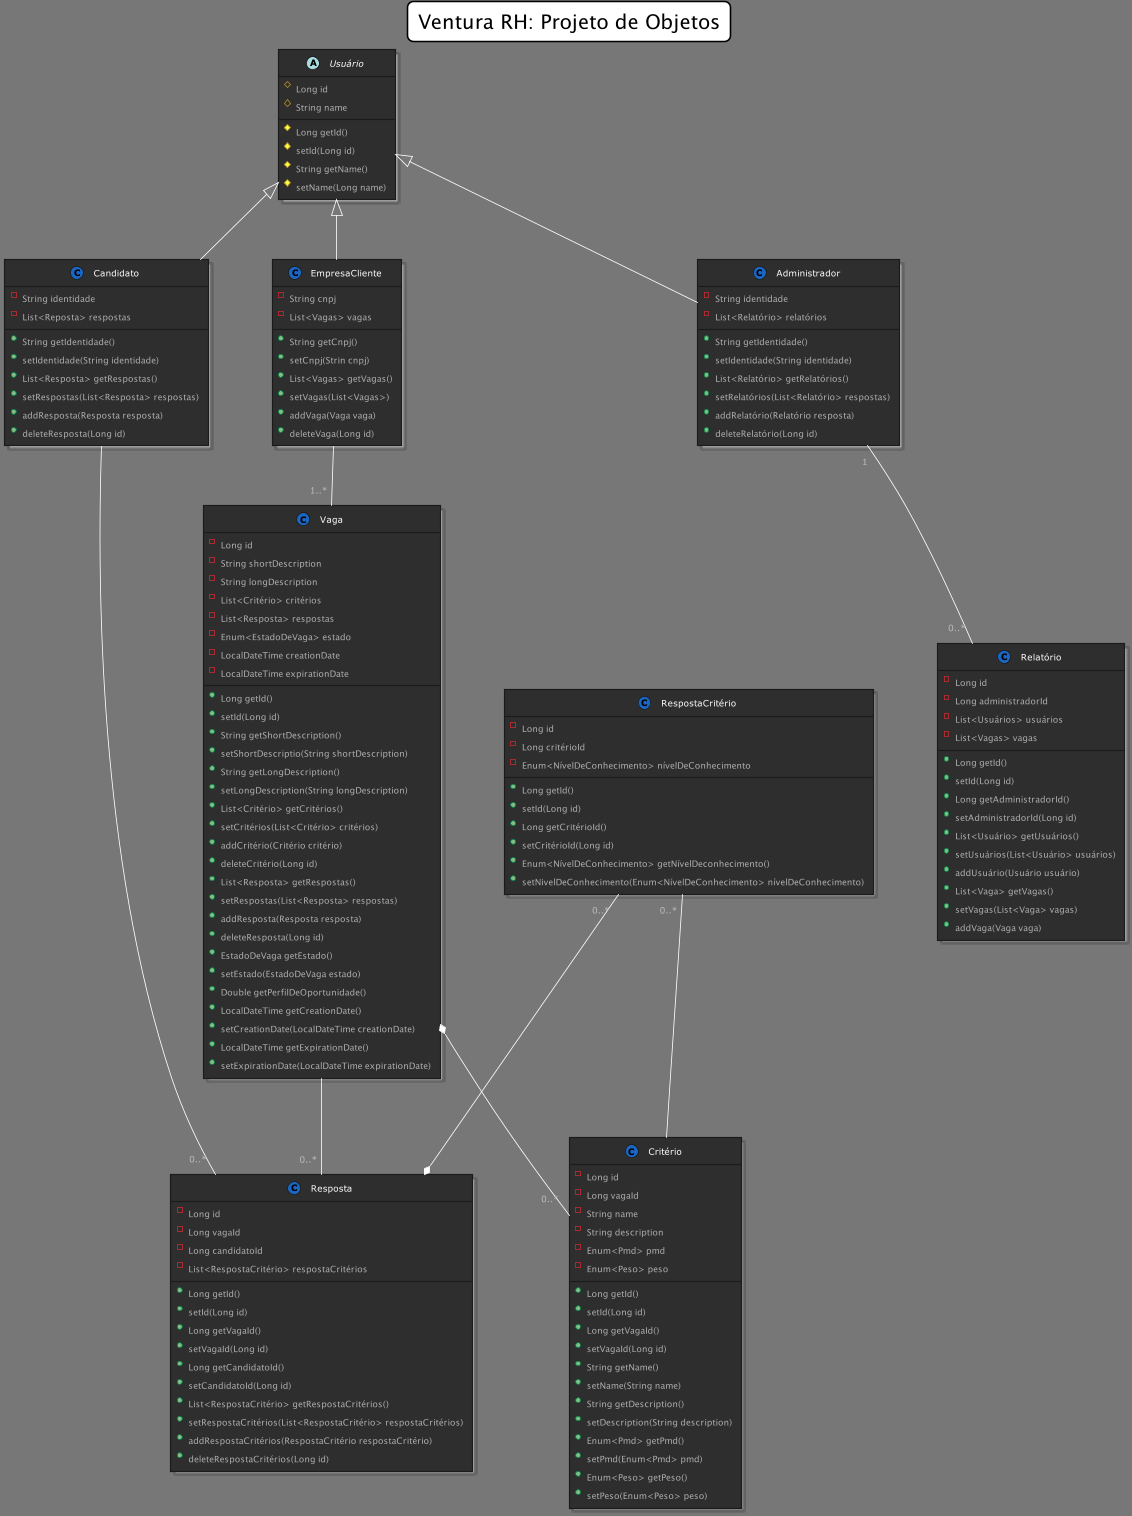

The diagram above was rendered by PlantUML. Its source (embedded in the PNG):
@startuml




skinparam backgroundColor 777
skinparam stereotypeCBackgroundColor 1a66c2









skinparam backgroundColor 777







skinparam circledCharacter {
  radius 8
  fontSize 11
  fontName Verdana
}

skinparam class {
    backgroundColor 2e2e2e
  borderColor 1b1b1b
    fontColor fff
  fontName Verdana
  fontSize 11
  stereotypeFontColor aaa
  stereotypeFontSize 11
    arrowColor fff
  arrowFontName Verdana
  arrowFontColor bbb
  arrowFontSize 11

  attributeFontColor aaa
  attributeFontSize 11
  attributeIconSize 11
}


skinparam actor {
    backgroundColor 1a66c2
  borderColor 002642
    fontColor fff
  fontName Verdana
  fontSize 11
  stereotypeFontColor aaa
  stereotypeFontSize 11
}

skinparam participant {
    backgroundColor 2e2e2e
  borderColor 1b1b1b
    fontColor fff
  fontName Verdana
  fontSize 11
  stereotypeFontColor aaa
  stereotypeFontSize 11
}

skinparam collections {
    backgroundColor 2e2e2e
  borderColor 1b1b1b
    fontColor fff
  fontName Verdana
  fontSize 11
  stereotypeFontColor aaa
  stereotypeFontSize 11
}

skinparam SequenceBox{
    backgroundColor 575757
  borderColor 767676
    fontColor fff
  fontName Verdana
  fontSize 11
  stereotypeFontColor aaa
  stereotypeFontSize 11
}


skinparam interface {
    backgroundColor 1a66c2
  borderColor 002642
    fontColor fff
  fontName Verdana
  fontSize 11
  stereotypeFontColor aaa
  stereotypeFontSize 11
}

skinparam component {
    backgroundColor 2e2e2e
  borderColor 1b1b1b
    fontColor fff
  fontName Verdana
  fontSize 11
  stereotypeFontColor aaa
  stereotypeFontSize 11
}

skinparam node {
    backgroundColor 2e2e2e
  borderColor 1b1b1b
    fontColor fff
  fontName Verdana
  fontSize 11
  stereotypeFontColor aaa
  stereotypeFontSize 11
}

skinparam database {
    backgroundColor 2e2e2e
  borderColor 1b1b1b
    fontColor fff
  fontName Verdana
  fontSize 11
  stereotypeFontColor aaa
  stereotypeFontSize 11
}

skinparam queue {
    backgroundColor 2e2e2e
  borderColor 1b1b1b
    fontColor fff
  fontName Verdana
  fontSize 11
  stereotypeFontColor aaa
  stereotypeFontSize 11
}


skinparam usecase {
    backgroundColor 2e2e2e
  borderColor 1b1b1b
    fontColor fff
  fontName Verdana
  fontSize 11
  stereotypeFontColor aaa
  stereotypeFontSize 11
    arrowColor fff
  arrowFontName Verdana
  arrowFontColor bbb
  arrowFontSize 11
}

skinparam activity {
    backgroundColor 2e2e2e
  borderColor 1b1b1b
    fontColor fff
  fontName Verdana
  fontSize 11
  stereotypeFontColor aaa
  stereotypeFontSize 11
    arrowColor fff
  arrowFontName Verdana
  arrowFontColor bbb
  arrowFontSize 11
}

skinparam sequence {
    fontColor fff
  fontName Verdana
  fontSize 11
  stereotypeFontColor aaa
  stereotypeFontSize 11
    arrowColor fff
  arrowFontName Verdana
  arrowFontColor bbb
  arrowFontSize 11

  lifeLineBorderColor 1a66c2
  lifeLineBackgroundColor 575757
}

skinparam boundary {
    backgroundColor 1a66c2
  borderColor 002642
    fontColor fff
  fontName Verdana
  fontSize 11
  stereotypeFontColor aaa
  stereotypeFontSize 11
}

skinparam control {
    backgroundColor 1a66c2
  borderColor 002642
    fontColor fff
  fontName Verdana
  fontSize 11
  stereotypeFontColor aaa
  stereotypeFontSize 11
}

skinparam entity {
    backgroundColor 1a66c2
  borderColor 002642
    fontColor fff
  fontName Verdana
  fontSize 11
  stereotypeFontColor aaa
  stereotypeFontSize 11
}


skinparam state {
    backgroundColor 2e2e2e
  borderColor 1b1b1b
    fontColor fff
  fontName Verdana
  fontSize 11
  stereotypeFontColor aaa
  stereotypeFontSize 11
    arrowColor fff
  arrowFontName Verdana
  arrowFontColor bbb
  arrowFontSize 11
  startColor 1a66c2
  endColor 002642
}


skinparam object {
    backgroundColor 2e2e2e
  borderColor 1b1b1b
    fontColor fff
  fontName Verdana
  fontSize 11
  stereotypeFontColor aaa
  stereotypeFontSize 11
    arrowColor fff
  arrowFontName Verdana
  arrowFontColor bbb
  arrowFontSize 11
}


skinparam note {
    backgroundColor 1a66c2
  borderColor 002642
    fontColor fff
  fontName Verdana
  fontSize 11
  stereotypeFontColor aaa
  stereotypeFontSize 11
}

skinparam cloud {
    backgroundColor 2e2e2e
  borderColor 1b1b1b
    fontColor fff
  fontName Verdana
  fontSize 11
  stereotypeFontColor aaa
  stereotypeFontSize 11
    arrowColor fff
  arrowFontName Verdana
  arrowFontColor bbb
  arrowFontSize 11
}

skinparam rectangle {
    backgroundColor 2e2e2e
  borderColor 1b1b1b
    fontColor fff
  fontName Verdana
  fontSize 11
  stereotypeFontColor aaa
  stereotypeFontSize 11
}

skinparam storage {
    backgroundColor 2e2e2e
  borderColor 1b1b1b
    fontColor fff
  fontName Verdana
  fontSize 11
  stereotypeFontColor aaa
  stereotypeFontSize 11
}


skinparam titleBorderRoundCorner 15
skinparam titleFontSize 25
skinparam titleBorderThickness 2
skinparam titleBorderColor black
skinparam titleBackgroundColor white
skinparam padding 5
skinparam nodesep 80
skinparam ranksep 75
skinparam padding 5

title Ventura RH: Projeto de Objetos

top to bottom direction

abstract class Usuário {
    # Long id
    # String name
    # Long getId()
    # setId(Long id)
    # String getName()
    # setName(Long name)
}

class EmpresaCliente {
    - String cnpj
    - List<Vagas> vagas
    + String getCnpj()
    + setCnpj(Strin cnpj)
    + List<Vagas> getVagas()
    + setVagas(List<Vagas>)
    + addVaga(Vaga vaga)
    + deleteVaga(Long id)

}

class Candidato {
    - String identidade
    - List<Reposta> respostas
    + String getIdentidade()
    + setIdentidade(String identidade)
    + List<Resposta> getRespostas()
    + setRespostas(List<Resposta> respostas)
    + addResposta(Resposta resposta)
    + deleteResposta(Long id)
}

class Administrador {
    - String identidade
    - List<Relatório> relatórios
    + String getIdentidade()
    + setIdentidade(String identidade)
    + List<Relatório> getRelatórios()
    + setRelatórios(List<Relatório> respostas)
    + addRelatório(Relatório resposta)
    + deleteRelatório(Long id)
}

class Vaga {
    - Long id
    - String shortDescription
    - String longDescription
    - List<Critério> critérios
    - List<Resposta> respostas
    - Enum<EstadoDeVaga> estado
    - LocalDateTime creationDate
    - LocalDateTime expirationDate
    + Long getId()
    + setId(Long id)
    + String getShortDescription()
    + setShortDescriptio(String shortDescription)
    + String getLongDescription()
    + setLongDescription(String longDescription)
    + List<Critério> getCritérios()
    + setCritérios(List<Critério> critérios)
    + addCritério(Critério critério)
    + deleteCritério(Long id)
    + List<Resposta> getRespostas()
    + setRespostas(List<Resposta> respostas)
    + addResposta(Resposta resposta)
    + deleteResposta(Long id)
    + EstadoDeVaga getEstado()
    + setEstado(EstadoDeVaga estado)
    + Double getPerfilDeOportunidade()
    + LocalDateTime getCreationDate()
    + setCreationDate(LocalDateTime creationDate)
    + LocalDateTime getExpirationDate()
    + setExpirationDate(LocalDateTime expirationDate)
}

class Resposta {
    - Long id
    - Long vagaId
    - Long candidatoId
    - List<RespostaCritério> respostaCritérios
    + Long getId()
    + setId(Long id)
    + Long getVagaId()
    + setVagaId(Long id)
    + Long getCandidatoId()
    + setCandidatoId(Long id)
    + List<RespostaCritério> getRespostaCritérios()
    + setRespostaCritérios(List<RespostaCritério> respostaCritérios)
    + addRespostaCritérios(RespostaCritério respostaCritério)
    + deleteRespostaCritérios(Long id)
}

class Critério {
    - Long id
    - Long vagaId
    - String name
    - String description
    - Enum<Pmd> pmd
    - Enum<Peso> peso
    + Long getId()
    + setId(Long id)
    + Long getVagaId()
    + setVagaId(Long id)
    + String getName()
    + setName(String name)
    + String getDescription()
    + setDescription(String description)
    + Enum<Pmd> getPmd()
    + setPmd(Enum<Pmd> pmd)
    + Enum<Peso> getPeso()
    + setPeso(Enum<Peso> peso)

}

class RespostaCritério {
    - Long id
    - Long critérioId
    - Enum<NívelDeConhecimento> nívelDeConhecimento
    + Long getId()
    + setId(Long id)
    + Long getCritérioId()
    + setCritérioId(Long id)
    + Enum<NívelDeConhecimento> getNívelDeconhecimento()
    + setNivelDeConhecimento(Enum<NívelDeConhecimento> nívelDeConhecimento)
}

class Relatório {
    - Long id
    - Long administradorId
    - List<Usuários> usuários
    - List<Vagas> vagas
    + Long getId()
    + setId(Long id)
    + Long getAdministradorId()
    + setAdministradorId(Long id)
    + List<Usuário> getUsuários()
    + setUsuários(List<Usuário> usuários)
    + addUsuário(Usuário usuário)
    + List<Vaga> getVagas()
    + setVagas(List<Vaga> vagas)
    + addVaga(Vaga vaga)
}

Usuário <|-- Candidato
Usuário <|-- EmpresaCliente
Usuário <|-- Administrador
EmpresaCliente -- "1..*" Vaga
Vaga *-- "0..*" Critério
RespostaCritério "0..*" -- Critério
RespostaCritério "0..*" --* Resposta
Candidato -- "0..*" Resposta
Vaga -- "0..*" Resposta
Administrador "1" -- "0..*" Relatório
@enduml